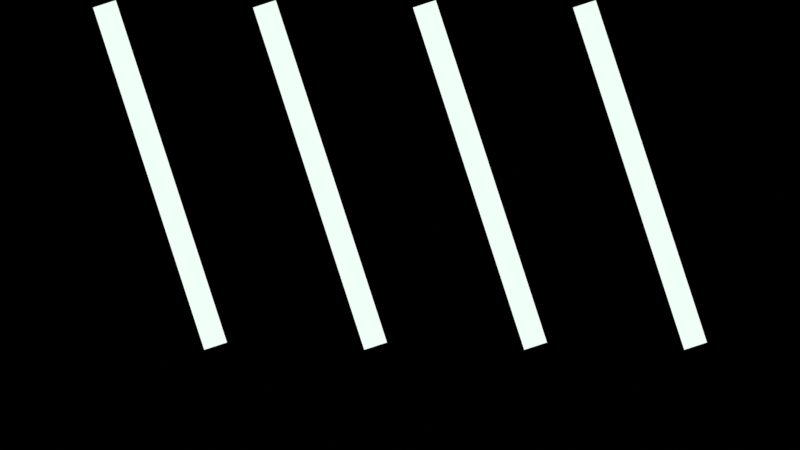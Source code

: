 # Source: fond_rayons_lumiere.blend  (saved by Blender 5.2.44; exported with 4.5.12 LTS)
import bpy
from mathutils import Matrix  # noqa: F401  (used for matrix-valued properties, if any)

bpy.ops.wm.read_factory_settings(use_empty=True)
scene = bpy.context.scene
scene.name = 'Scene'

# ---- materials (node trees are filled in below, after node groups)
mat_fond_rayon = bpy.data.materials.new('fond_rayon')

# ---- material node trees
mat_fond_rayon.use_nodes = True; mat_fond_rayon.node_tree.nodes.clear()
_N = mat_fond_rayon.node_tree.nodes; _L = mat_fond_rayon.node_tree.links
n0 = _N.new('ShaderNodeOutputMaterial'); n0.name = 'Material Output'; n0.location = (0, 0)
n1 = _N.new('ShaderNodeBsdfPrincipled'); n1.name = 'Principled BSDF'; n1.location = (0, 0)
n1.inputs[0].default_value = (0.8714, 1.0, 0.9387, 1.0)
n1.inputs[2].default_value = 0.2
n1.inputs[10].default_value = 0.005
n2 = _N.new('ShaderNodeShaderToRGB'); n2.name = 'Shader to RGB'; n2.location = (0, 0)
n3 = _N.new('ShaderNodeValToRGB'); n3.name = 'Color Ramp'; n3.location = (0, 0)
n3.color_ramp.interpolation = 'CONSTANT'
while len(n3.color_ramp.elements) > 1: n3.color_ramp.elements.remove(n3.color_ramp.elements[-1])
n3.color_ramp.elements[0].position = 0.0; n3.color_ramp.elements[0].color = (0.5776, 0.9047, 0.807, 1.0)
_e = n3.color_ramp.elements.new(0.1); _e.color = (0.8714, 1.0, 0.9387, 1.0)
_e = n3.color_ramp.elements.new(0.22); _e.color = (0.8714, 1.0, 0.9387, 1.0)
_e = n3.color_ramp.elements.new(0.38); _e.color = (0.8714, 1.0, 0.9387, 1.0)
n4 = _N.new('ShaderNodeEmission'); n4.name = 'Emission'; n4.location = (0, 0)
_L.new(n1.outputs[0], n2.inputs[0])
_L.new(n2.outputs[0], n3.inputs[0])
_L.new(n3.outputs[0], n4.inputs[0])
_L.new(n4.outputs[0], n0.inputs[0])
n0.is_active_output = True

# ---- cameras
cam_camera = bpy.data.cameras.new('Camera')
cam_camera.type = 'ORTHO'
cam_camera.ortho_scale = 8.0

# ---- lights
light_clef = bpy.data.lights.new('clef', 'SUN')
light_clef.color = (1.0, 0.93, 0.8)
light_clef.energy = 4.2
light_contre_jour = bpy.data.lights.new('contre_jour', 'SUN')
light_contre_jour.color = (0.6, 0.78, 1.0)
light_contre_jour.energy = 1.4

# ---- meshes
me_cylinder = bpy.data.meshes.new('Cylinder')
me_cylinder.from_pydata([(0.0, 0.12, -1.8), (0.0, 0.12, 1.8), (0.02341, 0.1177, -1.8), (0.02341, 0.1177, 1.8), (0.04592, 0.1109, -1.8), (0.04592, 0.1109, 1.8), (0.06667, 0.09978, -1.8), (0.06667, 0.09978, 1.8), (0.08485, 0.08485, -1.8), (0.08485, 0.08485, 1.8), (0.09978, 0.06667, -1.8), (0.09978, 0.06667, 1.8), (0.1109, 0.04592, -1.8), (0.1109, 0.04592, 1.8), (0.1177, 0.02341, -1.8), (0.1177, 0.02341, 1.8), (0.12, 0.0, -1.8), (0.12, 0.0, 1.8), (0.1177, -0.02341, -1.8), (0.1177, -0.02341, 1.8), (0.1109, -0.04592, -1.8), (0.1109, -0.04592, 1.8), (0.09978, -0.06667, -1.8), (0.09978, -0.06667, 1.8), (0.08485, -0.08485, -1.8), (0.08485, -0.08485, 1.8), (0.06667, -0.09978, -1.8), (0.06667, -0.09978, 1.8), (0.04592, -0.1109, -1.8), (0.04592, -0.1109, 1.8), (0.02341, -0.1177, -1.8), (0.02341, -0.1177, 1.8), (0.0, -0.12, -1.8), (0.0, -0.12, 1.8), (-0.02341, -0.1177, -1.8), (-0.02341, -0.1177, 1.8), (-0.04592, -0.1109, -1.8), (-0.04592, -0.1109, 1.8), (-0.06667, -0.09978, -1.8), (-0.06667, -0.09978, 1.8), (-0.08485, -0.08485, -1.8), (-0.08485, -0.08485, 1.8), (-0.09978, -0.06667, -1.8), (-0.09978, -0.06667, 1.8), (-0.1109, -0.04592, -1.8), (-0.1109, -0.04592, 1.8), (-0.1177, -0.02341, -1.8), (-0.1177, -0.02341, 1.8), (-0.12, 0.0, -1.8), (-0.12, 0.0, 1.8), (-0.1177, 0.02341, -1.8), (-0.1177, 0.02341, 1.8), (-0.1109, 0.04592, -1.8), (-0.1109, 0.04592, 1.8), (-0.09978, 0.06667, -1.8), (-0.09978, 0.06667, 1.8), (-0.08485, 0.08485, -1.8), (-0.08485, 0.08485, 1.8), (-0.06667, 0.09978, -1.8), (-0.06667, 0.09978, 1.8), (-0.04592, 0.1109, -1.8), (-0.04592, 0.1109, 1.8), (-0.02341, 0.1177, -1.8), (-0.02341, 0.1177, 1.8)], [], [(0, 1, 3, 2), (2, 3, 5, 4), (4, 5, 7, 6), (6, 7, 9, 8), (8, 9, 11, 10), (10, 11, 13, 12), (12, 13, 15, 14), (14, 15, 17, 16), (16, 17, 19, 18), (18, 19, 21, 20), (20, 21, 23, 22), (22, 23, 25, 24), (24, 25, 27, 26), (26, 27, 29, 28), (28, 29, 31, 30), (30, 31, 33, 32), (32, 33, 35, 34), (34, 35, 37, 36), (36, 37, 39, 38), (38, 39, 41, 40), (40, 41, 43, 42), (42, 43, 45, 44), (44, 45, 47, 46), (46, 47, 49, 48), (48, 49, 51, 50), (50, 51, 53, 52), (52, 53, 55, 54), (54, 55, 57, 56), (56, 57, 59, 58), (58, 59, 61, 60), (3, 1, 63, 61, 59, 57, 55, 53, 51, 49, 47, 45, 43, 41, 39, 37, 35, 33, 31, 29, 27, 25, 23, 21, 19, 17, 15, 13, 11, 9, 7, 5), (60, 61, 63, 62), (62, 63, 1, 0), (0, 2, 4, 6, 8, 10, 12, 14, 16, 18, 20, 22, 24, 26, 28, 30, 32, 34, 36, 38, 40, 42, 44, 46, 48, 50, 52, 54, 56, 58, 60, 62)])
_uv = me_cylinder.uv_layers.new(name='UVMap')
_uv.uv.foreach_set('vector', [1.0, 0.5, 1.0, 1.0, 0.9688, 1.0, 0.9688, 0.5, 0.9688, 0.5, 0.9688, 1.0, 0.9375, 1.0, 0.9375, 0.5, 0.9375, 0.5, 0.9375, 1.0, 0.9062, 1.0, 0.9062, 0.5, 0.9062, 0.5, 0.9062, 1.0, 0.875, 1.0, 0.875, 0.5, 0.875, 0.5, 0.875, 1.0, 0.8438, 1.0, 0.8438, 0.5, 0.8438, 0.5, 0.8438, 1.0, 0.8125, 1.0, 0.8125, 0.5, 0.8125, 0.5, 0.8125, 1.0, 0.7812, 1.0, 0.7812, 0.5, 0.7812, 0.5, 0.7812, 1.0, 0.75, 1.0, 0.75, 0.5, 0.75, 0.5, 0.75, 1.0, 0.7188, 1.0, 0.7188, 0.5, 0.7188, 0.5, 0.7188, 1.0, 0.6875, 1.0, 0.6875, 0.5, 0.6875, 0.5, 0.6875, 1.0, 0.6562, 1.0, 0.6562, 0.5, 0.6562, 0.5, 0.6562, 1.0, 0.625, 1.0, 0.625, 0.5, 0.625, 0.5, 0.625, 1.0, 0.5938, 1.0, 0.5938, 0.5, 0.5938, 0.5, 0.5938, 1.0, 0.5625, 1.0, 0.5625, 0.5, 0.5625, 0.5, 0.5625, 1.0, 0.5312, 1.0, 0.5312, 0.5, 0.5312, 0.5, 0.5312, 1.0, 0.5, 1.0, 0.5, 0.5, 0.5, 0.5, 0.5, 1.0, 0.4688, 1.0, 0.4688, 0.5, 0.4688, 0.5, 0.4688, 1.0, 0.4375, 1.0, 0.4375, 0.5, 0.4375, 0.5, 0.4375, 1.0, 0.4062, 1.0, 0.4062, 0.5, 0.4062, 0.5, 0.4062, 1.0, 0.375, 1.0, 0.375, 0.5, 0.375, 0.5, 0.375, 1.0, 0.3438, 1.0, 0.3438, 0.5, 0.3438, 0.5, 0.3438, 1.0, 0.3125, 1.0, 0.3125, 0.5, 0.3125, 0.5, 0.3125, 1.0, 0.2812, 1.0, 0.2812, 0.5, 0.2812, 0.5, 0.2812, 1.0, 0.25, 1.0, 0.25, 0.5, 0.25, 0.5, 0.25, 1.0, 0.2188, 1.0, 0.2188, 0.5, 0.2188, 0.5, 0.2188, 1.0, 0.1875, 1.0, 0.1875, 0.5, 0.1875, 0.5, 0.1875, 1.0, 0.1562, 1.0, 0.1562, 0.5, 0.1562, 0.5, 0.1562, 1.0, 0.125, 1.0, 0.125, 0.5, 0.125, 0.5, 0.125, 1.0, 0.09375, 1.0, 0.09375, 0.5, 0.09375, 0.5, 0.09375, 1.0, 0.0625, 1.0, 0.0625, 0.5, 0.2968, 0.4854, 0.25, 0.49, 0.2032, 0.4854, 0.1582, 0.4717, 0.1167, 0.4496, 0.08029, 0.4197, 0.05045, 0.3833, 0.02827, 0.3418, 0.01461, 0.2968, 0.01, 0.25, 0.01461, 0.2032, 0.02827, 0.1582, 0.05045, 0.1167, 0.08029, 0.08029, 0.1167, 0.05045, 0.1582, 0.02827, 0.2032, 0.01461, 0.25, 0.01, 0.2968, 0.01461, 0.3418, 0.02827, 0.3833, 0.05045, 0.4197, 0.08029, 0.4496, 0.1167, 0.4717, 0.1582, 0.4854, 0.2032, 0.49, 0.25, 0.4854, 0.2968, 0.4717, 0.3418, 0.4496, 0.3833, 0.4197, 0.4197, 0.3833, 0.4496, 0.3418, 0.4717, 0.0625, 0.5, 0.0625, 1.0, 0.03125, 1.0, 0.03125, 0.5, 0.03125, 0.5, 0.03125, 1.0, 0.0, 1.0, 0.0, 0.5, 0.75, 0.49, 0.7968, 0.4854, 0.8418, 0.4717, 0.8833, 0.4496, 0.9197, 0.4197, 0.9496, 0.3833, 0.9717, 0.3418, 0.9854, 0.2968, 0.99, 0.25, 0.9854, 0.2032, 0.9717, 0.1582, 0.9496, 0.1167, 0.9197, 0.08029, 0.8833, 0.05045, 0.8418, 0.02827, 0.7968, 0.01461, 0.75, 0.01, 0.7032, 0.01461, 0.6582, 0.02827, 0.6167, 0.05045, 0.5803, 0.08029, 0.5504, 0.1167, 0.5283, 0.1582, 0.5146, 0.2032, 0.51, 0.25, 0.5146, 0.2968, 0.5283, 0.3418, 0.5504, 0.3833, 0.5803, 0.4197, 0.6167, 0.4496, 0.6582, 0.4717, 0.7032, 0.4854])
me_cylinder.materials.append(mat_fond_rayon)
me_cylinder.update()
me_cylinder_001 = bpy.data.meshes.new('Cylinder.001')
me_cylinder_001.from_pydata([(0.0, 0.12, -1.8), (0.0, 0.12, 1.8), (0.02341, 0.1177, -1.8), (0.02341, 0.1177, 1.8), (0.04592, 0.1109, -1.8), (0.04592, 0.1109, 1.8), (0.06667, 0.09978, -1.8), (0.06667, 0.09978, 1.8), (0.08485, 0.08485, -1.8), (0.08485, 0.08485, 1.8), (0.09978, 0.06667, -1.8), (0.09978, 0.06667, 1.8), (0.1109, 0.04592, -1.8), (0.1109, 0.04592, 1.8), (0.1177, 0.02341, -1.8), (0.1177, 0.02341, 1.8), (0.12, 0.0, -1.8), (0.12, 0.0, 1.8), (0.1177, -0.02341, -1.8), (0.1177, -0.02341, 1.8), (0.1109, -0.04592, -1.8), (0.1109, -0.04592, 1.8), (0.09978, -0.06667, -1.8), (0.09978, -0.06667, 1.8), (0.08485, -0.08485, -1.8), (0.08485, -0.08485, 1.8), (0.06667, -0.09978, -1.8), (0.06667, -0.09978, 1.8), (0.04592, -0.1109, -1.8), (0.04592, -0.1109, 1.8), (0.02341, -0.1177, -1.8), (0.02341, -0.1177, 1.8), (0.0, -0.12, -1.8), (0.0, -0.12, 1.8), (-0.02341, -0.1177, -1.8), (-0.02341, -0.1177, 1.8), (-0.04592, -0.1109, -1.8), (-0.04592, -0.1109, 1.8), (-0.06667, -0.09978, -1.8), (-0.06667, -0.09978, 1.8), (-0.08485, -0.08485, -1.8), (-0.08485, -0.08485, 1.8), (-0.09978, -0.06667, -1.8), (-0.09978, -0.06667, 1.8), (-0.1109, -0.04592, -1.8), (-0.1109, -0.04592, 1.8), (-0.1177, -0.02341, -1.8), (-0.1177, -0.02341, 1.8), (-0.12, 0.0, -1.8), (-0.12, 0.0, 1.8), (-0.1177, 0.02341, -1.8), (-0.1177, 0.02341, 1.8), (-0.1109, 0.04592, -1.8), (-0.1109, 0.04592, 1.8), (-0.09978, 0.06667, -1.8), (-0.09978, 0.06667, 1.8), (-0.08485, 0.08485, -1.8), (-0.08485, 0.08485, 1.8), (-0.06667, 0.09978, -1.8), (-0.06667, 0.09978, 1.8), (-0.04592, 0.1109, -1.8), (-0.04592, 0.1109, 1.8), (-0.02341, 0.1177, -1.8), (-0.02341, 0.1177, 1.8)], [], [(0, 1, 3, 2), (2, 3, 5, 4), (4, 5, 7, 6), (6, 7, 9, 8), (8, 9, 11, 10), (10, 11, 13, 12), (12, 13, 15, 14), (14, 15, 17, 16), (16, 17, 19, 18), (18, 19, 21, 20), (20, 21, 23, 22), (22, 23, 25, 24), (24, 25, 27, 26), (26, 27, 29, 28), (28, 29, 31, 30), (30, 31, 33, 32), (32, 33, 35, 34), (34, 35, 37, 36), (36, 37, 39, 38), (38, 39, 41, 40), (40, 41, 43, 42), (42, 43, 45, 44), (44, 45, 47, 46), (46, 47, 49, 48), (48, 49, 51, 50), (50, 51, 53, 52), (52, 53, 55, 54), (54, 55, 57, 56), (56, 57, 59, 58), (58, 59, 61, 60), (3, 1, 63, 61, 59, 57, 55, 53, 51, 49, 47, 45, 43, 41, 39, 37, 35, 33, 31, 29, 27, 25, 23, 21, 19, 17, 15, 13, 11, 9, 7, 5), (60, 61, 63, 62), (62, 63, 1, 0), (0, 2, 4, 6, 8, 10, 12, 14, 16, 18, 20, 22, 24, 26, 28, 30, 32, 34, 36, 38, 40, 42, 44, 46, 48, 50, 52, 54, 56, 58, 60, 62)])
_uv = me_cylinder_001.uv_layers.new(name='UVMap')
_uv.uv.foreach_set('vector', [1.0, 0.5, 1.0, 1.0, 0.9688, 1.0, 0.9688, 0.5, 0.9688, 0.5, 0.9688, 1.0, 0.9375, 1.0, 0.9375, 0.5, 0.9375, 0.5, 0.9375, 1.0, 0.9062, 1.0, 0.9062, 0.5, 0.9062, 0.5, 0.9062, 1.0, 0.875, 1.0, 0.875, 0.5, 0.875, 0.5, 0.875, 1.0, 0.8438, 1.0, 0.8438, 0.5, 0.8438, 0.5, 0.8438, 1.0, 0.8125, 1.0, 0.8125, 0.5, 0.8125, 0.5, 0.8125, 1.0, 0.7812, 1.0, 0.7812, 0.5, 0.7812, 0.5, 0.7812, 1.0, 0.75, 1.0, 0.75, 0.5, 0.75, 0.5, 0.75, 1.0, 0.7188, 1.0, 0.7188, 0.5, 0.7188, 0.5, 0.7188, 1.0, 0.6875, 1.0, 0.6875, 0.5, 0.6875, 0.5, 0.6875, 1.0, 0.6562, 1.0, 0.6562, 0.5, 0.6562, 0.5, 0.6562, 1.0, 0.625, 1.0, 0.625, 0.5, 0.625, 0.5, 0.625, 1.0, 0.5938, 1.0, 0.5938, 0.5, 0.5938, 0.5, 0.5938, 1.0, 0.5625, 1.0, 0.5625, 0.5, 0.5625, 0.5, 0.5625, 1.0, 0.5312, 1.0, 0.5312, 0.5, 0.5312, 0.5, 0.5312, 1.0, 0.5, 1.0, 0.5, 0.5, 0.5, 0.5, 0.5, 1.0, 0.4688, 1.0, 0.4688, 0.5, 0.4688, 0.5, 0.4688, 1.0, 0.4375, 1.0, 0.4375, 0.5, 0.4375, 0.5, 0.4375, 1.0, 0.4062, 1.0, 0.4062, 0.5, 0.4062, 0.5, 0.4062, 1.0, 0.375, 1.0, 0.375, 0.5, 0.375, 0.5, 0.375, 1.0, 0.3438, 1.0, 0.3438, 0.5, 0.3438, 0.5, 0.3438, 1.0, 0.3125, 1.0, 0.3125, 0.5, 0.3125, 0.5, 0.3125, 1.0, 0.2812, 1.0, 0.2812, 0.5, 0.2812, 0.5, 0.2812, 1.0, 0.25, 1.0, 0.25, 0.5, 0.25, 0.5, 0.25, 1.0, 0.2188, 1.0, 0.2188, 0.5, 0.2188, 0.5, 0.2188, 1.0, 0.1875, 1.0, 0.1875, 0.5, 0.1875, 0.5, 0.1875, 1.0, 0.1562, 1.0, 0.1562, 0.5, 0.1562, 0.5, 0.1562, 1.0, 0.125, 1.0, 0.125, 0.5, 0.125, 0.5, 0.125, 1.0, 0.09375, 1.0, 0.09375, 0.5, 0.09375, 0.5, 0.09375, 1.0, 0.0625, 1.0, 0.0625, 0.5, 0.2968, 0.4854, 0.25, 0.49, 0.2032, 0.4854, 0.1582, 0.4717, 0.1167, 0.4496, 0.08029, 0.4197, 0.05045, 0.3833, 0.02827, 0.3418, 0.01461, 0.2968, 0.01, 0.25, 0.01461, 0.2032, 0.02827, 0.1582, 0.05045, 0.1167, 0.08029, 0.08029, 0.1167, 0.05045, 0.1582, 0.02827, 0.2032, 0.01461, 0.25, 0.01, 0.2968, 0.01461, 0.3418, 0.02827, 0.3833, 0.05045, 0.4197, 0.08029, 0.4496, 0.1167, 0.4717, 0.1582, 0.4854, 0.2032, 0.49, 0.25, 0.4854, 0.2968, 0.4717, 0.3418, 0.4496, 0.3833, 0.4197, 0.4197, 0.3833, 0.4496, 0.3418, 0.4717, 0.0625, 0.5, 0.0625, 1.0, 0.03125, 1.0, 0.03125, 0.5, 0.03125, 0.5, 0.03125, 1.0, 0.0, 1.0, 0.0, 0.5, 0.75, 0.49, 0.7968, 0.4854, 0.8418, 0.4717, 0.8833, 0.4496, 0.9197, 0.4197, 0.9496, 0.3833, 0.9717, 0.3418, 0.9854, 0.2968, 0.99, 0.25, 0.9854, 0.2032, 0.9717, 0.1582, 0.9496, 0.1167, 0.9197, 0.08029, 0.8833, 0.05045, 0.8418, 0.02827, 0.7968, 0.01461, 0.75, 0.01, 0.7032, 0.01461, 0.6582, 0.02827, 0.6167, 0.05045, 0.5803, 0.08029, 0.5504, 0.1167, 0.5283, 0.1582, 0.5146, 0.2032, 0.51, 0.25, 0.5146, 0.2968, 0.5283, 0.3418, 0.5504, 0.3833, 0.5803, 0.4197, 0.6167, 0.4496, 0.6582, 0.4717, 0.7032, 0.4854])
me_cylinder_001.materials.append(mat_fond_rayon)
me_cylinder_001.update()
me_cylinder_002 = bpy.data.meshes.new('Cylinder.002')
me_cylinder_002.from_pydata([(0.0, 0.12, -1.8), (0.0, 0.12, 1.8), (0.02341, 0.1177, -1.8), (0.02341, 0.1177, 1.8), (0.04592, 0.1109, -1.8), (0.04592, 0.1109, 1.8), (0.06667, 0.09978, -1.8), (0.06667, 0.09978, 1.8), (0.08485, 0.08485, -1.8), (0.08485, 0.08485, 1.8), (0.09978, 0.06667, -1.8), (0.09978, 0.06667, 1.8), (0.1109, 0.04592, -1.8), (0.1109, 0.04592, 1.8), (0.1177, 0.02341, -1.8), (0.1177, 0.02341, 1.8), (0.12, 0.0, -1.8), (0.12, 0.0, 1.8), (0.1177, -0.02341, -1.8), (0.1177, -0.02341, 1.8), (0.1109, -0.04592, -1.8), (0.1109, -0.04592, 1.8), (0.09978, -0.06667, -1.8), (0.09978, -0.06667, 1.8), (0.08485, -0.08485, -1.8), (0.08485, -0.08485, 1.8), (0.06667, -0.09978, -1.8), (0.06667, -0.09978, 1.8), (0.04592, -0.1109, -1.8), (0.04592, -0.1109, 1.8), (0.02341, -0.1177, -1.8), (0.02341, -0.1177, 1.8), (0.0, -0.12, -1.8), (0.0, -0.12, 1.8), (-0.02341, -0.1177, -1.8), (-0.02341, -0.1177, 1.8), (-0.04592, -0.1109, -1.8), (-0.04592, -0.1109, 1.8), (-0.06667, -0.09978, -1.8), (-0.06667, -0.09978, 1.8), (-0.08485, -0.08485, -1.8), (-0.08485, -0.08485, 1.8), (-0.09978, -0.06667, -1.8), (-0.09978, -0.06667, 1.8), (-0.1109, -0.04592, -1.8), (-0.1109, -0.04592, 1.8), (-0.1177, -0.02341, -1.8), (-0.1177, -0.02341, 1.8), (-0.12, 0.0, -1.8), (-0.12, 0.0, 1.8), (-0.1177, 0.02341, -1.8), (-0.1177, 0.02341, 1.8), (-0.1109, 0.04592, -1.8), (-0.1109, 0.04592, 1.8), (-0.09978, 0.06667, -1.8), (-0.09978, 0.06667, 1.8), (-0.08485, 0.08485, -1.8), (-0.08485, 0.08485, 1.8), (-0.06667, 0.09978, -1.8), (-0.06667, 0.09978, 1.8), (-0.04592, 0.1109, -1.8), (-0.04592, 0.1109, 1.8), (-0.02341, 0.1177, -1.8), (-0.02341, 0.1177, 1.8)], [], [(0, 1, 3, 2), (2, 3, 5, 4), (4, 5, 7, 6), (6, 7, 9, 8), (8, 9, 11, 10), (10, 11, 13, 12), (12, 13, 15, 14), (14, 15, 17, 16), (16, 17, 19, 18), (18, 19, 21, 20), (20, 21, 23, 22), (22, 23, 25, 24), (24, 25, 27, 26), (26, 27, 29, 28), (28, 29, 31, 30), (30, 31, 33, 32), (32, 33, 35, 34), (34, 35, 37, 36), (36, 37, 39, 38), (38, 39, 41, 40), (40, 41, 43, 42), (42, 43, 45, 44), (44, 45, 47, 46), (46, 47, 49, 48), (48, 49, 51, 50), (50, 51, 53, 52), (52, 53, 55, 54), (54, 55, 57, 56), (56, 57, 59, 58), (58, 59, 61, 60), (3, 1, 63, 61, 59, 57, 55, 53, 51, 49, 47, 45, 43, 41, 39, 37, 35, 33, 31, 29, 27, 25, 23, 21, 19, 17, 15, 13, 11, 9, 7, 5), (60, 61, 63, 62), (62, 63, 1, 0), (0, 2, 4, 6, 8, 10, 12, 14, 16, 18, 20, 22, 24, 26, 28, 30, 32, 34, 36, 38, 40, 42, 44, 46, 48, 50, 52, 54, 56, 58, 60, 62)])
_uv = me_cylinder_002.uv_layers.new(name='UVMap')
_uv.uv.foreach_set('vector', [1.0, 0.5, 1.0, 1.0, 0.9688, 1.0, 0.9688, 0.5, 0.9688, 0.5, 0.9688, 1.0, 0.9375, 1.0, 0.9375, 0.5, 0.9375, 0.5, 0.9375, 1.0, 0.9062, 1.0, 0.9062, 0.5, 0.9062, 0.5, 0.9062, 1.0, 0.875, 1.0, 0.875, 0.5, 0.875, 0.5, 0.875, 1.0, 0.8438, 1.0, 0.8438, 0.5, 0.8438, 0.5, 0.8438, 1.0, 0.8125, 1.0, 0.8125, 0.5, 0.8125, 0.5, 0.8125, 1.0, 0.7812, 1.0, 0.7812, 0.5, 0.7812, 0.5, 0.7812, 1.0, 0.75, 1.0, 0.75, 0.5, 0.75, 0.5, 0.75, 1.0, 0.7188, 1.0, 0.7188, 0.5, 0.7188, 0.5, 0.7188, 1.0, 0.6875, 1.0, 0.6875, 0.5, 0.6875, 0.5, 0.6875, 1.0, 0.6562, 1.0, 0.6562, 0.5, 0.6562, 0.5, 0.6562, 1.0, 0.625, 1.0, 0.625, 0.5, 0.625, 0.5, 0.625, 1.0, 0.5938, 1.0, 0.5938, 0.5, 0.5938, 0.5, 0.5938, 1.0, 0.5625, 1.0, 0.5625, 0.5, 0.5625, 0.5, 0.5625, 1.0, 0.5312, 1.0, 0.5312, 0.5, 0.5312, 0.5, 0.5312, 1.0, 0.5, 1.0, 0.5, 0.5, 0.5, 0.5, 0.5, 1.0, 0.4688, 1.0, 0.4688, 0.5, 0.4688, 0.5, 0.4688, 1.0, 0.4375, 1.0, 0.4375, 0.5, 0.4375, 0.5, 0.4375, 1.0, 0.4062, 1.0, 0.4062, 0.5, 0.4062, 0.5, 0.4062, 1.0, 0.375, 1.0, 0.375, 0.5, 0.375, 0.5, 0.375, 1.0, 0.3438, 1.0, 0.3438, 0.5, 0.3438, 0.5, 0.3438, 1.0, 0.3125, 1.0, 0.3125, 0.5, 0.3125, 0.5, 0.3125, 1.0, 0.2812, 1.0, 0.2812, 0.5, 0.2812, 0.5, 0.2812, 1.0, 0.25, 1.0, 0.25, 0.5, 0.25, 0.5, 0.25, 1.0, 0.2188, 1.0, 0.2188, 0.5, 0.2188, 0.5, 0.2188, 1.0, 0.1875, 1.0, 0.1875, 0.5, 0.1875, 0.5, 0.1875, 1.0, 0.1562, 1.0, 0.1562, 0.5, 0.1562, 0.5, 0.1562, 1.0, 0.125, 1.0, 0.125, 0.5, 0.125, 0.5, 0.125, 1.0, 0.09375, 1.0, 0.09375, 0.5, 0.09375, 0.5, 0.09375, 1.0, 0.0625, 1.0, 0.0625, 0.5, 0.2968, 0.4854, 0.25, 0.49, 0.2032, 0.4854, 0.1582, 0.4717, 0.1167, 0.4496, 0.08029, 0.4197, 0.05045, 0.3833, 0.02827, 0.3418, 0.01461, 0.2968, 0.01, 0.25, 0.01461, 0.2032, 0.02827, 0.1582, 0.05045, 0.1167, 0.08029, 0.08029, 0.1167, 0.05045, 0.1582, 0.02827, 0.2032, 0.01461, 0.25, 0.01, 0.2968, 0.01461, 0.3418, 0.02827, 0.3833, 0.05045, 0.4197, 0.08029, 0.4496, 0.1167, 0.4717, 0.1582, 0.4854, 0.2032, 0.49, 0.25, 0.4854, 0.2968, 0.4717, 0.3418, 0.4496, 0.3833, 0.4197, 0.4197, 0.3833, 0.4496, 0.3418, 0.4717, 0.0625, 0.5, 0.0625, 1.0, 0.03125, 1.0, 0.03125, 0.5, 0.03125, 0.5, 0.03125, 1.0, 0.0, 1.0, 0.0, 0.5, 0.75, 0.49, 0.7968, 0.4854, 0.8418, 0.4717, 0.8833, 0.4496, 0.9197, 0.4197, 0.9496, 0.3833, 0.9717, 0.3418, 0.9854, 0.2968, 0.99, 0.25, 0.9854, 0.2032, 0.9717, 0.1582, 0.9496, 0.1167, 0.9197, 0.08029, 0.8833, 0.05045, 0.8418, 0.02827, 0.7968, 0.01461, 0.75, 0.01, 0.7032, 0.01461, 0.6582, 0.02827, 0.6167, 0.05045, 0.5803, 0.08029, 0.5504, 0.1167, 0.5283, 0.1582, 0.5146, 0.2032, 0.51, 0.25, 0.5146, 0.2968, 0.5283, 0.3418, 0.5504, 0.3833, 0.5803, 0.4197, 0.6167, 0.4496, 0.6582, 0.4717, 0.7032, 0.4854])
me_cylinder_002.materials.append(mat_fond_rayon)
me_cylinder_002.update()
me_cylinder_003 = bpy.data.meshes.new('Cylinder.003')
me_cylinder_003.from_pydata([(0.0, 0.12, -1.8), (0.0, 0.12, 1.8), (0.02341, 0.1177, -1.8), (0.02341, 0.1177, 1.8), (0.04592, 0.1109, -1.8), (0.04592, 0.1109, 1.8), (0.06667, 0.09978, -1.8), (0.06667, 0.09978, 1.8), (0.08485, 0.08485, -1.8), (0.08485, 0.08485, 1.8), (0.09978, 0.06667, -1.8), (0.09978, 0.06667, 1.8), (0.1109, 0.04592, -1.8), (0.1109, 0.04592, 1.8), (0.1177, 0.02341, -1.8), (0.1177, 0.02341, 1.8), (0.12, 0.0, -1.8), (0.12, 0.0, 1.8), (0.1177, -0.02341, -1.8), (0.1177, -0.02341, 1.8), (0.1109, -0.04592, -1.8), (0.1109, -0.04592, 1.8), (0.09978, -0.06667, -1.8), (0.09978, -0.06667, 1.8), (0.08485, -0.08485, -1.8), (0.08485, -0.08485, 1.8), (0.06667, -0.09978, -1.8), (0.06667, -0.09978, 1.8), (0.04592, -0.1109, -1.8), (0.04592, -0.1109, 1.8), (0.02341, -0.1177, -1.8), (0.02341, -0.1177, 1.8), (0.0, -0.12, -1.8), (0.0, -0.12, 1.8), (-0.02341, -0.1177, -1.8), (-0.02341, -0.1177, 1.8), (-0.04592, -0.1109, -1.8), (-0.04592, -0.1109, 1.8), (-0.06667, -0.09978, -1.8), (-0.06667, -0.09978, 1.8), (-0.08485, -0.08485, -1.8), (-0.08485, -0.08485, 1.8), (-0.09978, -0.06667, -1.8), (-0.09978, -0.06667, 1.8), (-0.1109, -0.04592, -1.8), (-0.1109, -0.04592, 1.8), (-0.1177, -0.02341, -1.8), (-0.1177, -0.02341, 1.8), (-0.12, 0.0, -1.8), (-0.12, 0.0, 1.8), (-0.1177, 0.02341, -1.8), (-0.1177, 0.02341, 1.8), (-0.1109, 0.04592, -1.8), (-0.1109, 0.04592, 1.8), (-0.09978, 0.06667, -1.8), (-0.09978, 0.06667, 1.8), (-0.08485, 0.08485, -1.8), (-0.08485, 0.08485, 1.8), (-0.06667, 0.09978, -1.8), (-0.06667, 0.09978, 1.8), (-0.04592, 0.1109, -1.8), (-0.04592, 0.1109, 1.8), (-0.02341, 0.1177, -1.8), (-0.02341, 0.1177, 1.8)], [], [(0, 1, 3, 2), (2, 3, 5, 4), (4, 5, 7, 6), (6, 7, 9, 8), (8, 9, 11, 10), (10, 11, 13, 12), (12, 13, 15, 14), (14, 15, 17, 16), (16, 17, 19, 18), (18, 19, 21, 20), (20, 21, 23, 22), (22, 23, 25, 24), (24, 25, 27, 26), (26, 27, 29, 28), (28, 29, 31, 30), (30, 31, 33, 32), (32, 33, 35, 34), (34, 35, 37, 36), (36, 37, 39, 38), (38, 39, 41, 40), (40, 41, 43, 42), (42, 43, 45, 44), (44, 45, 47, 46), (46, 47, 49, 48), (48, 49, 51, 50), (50, 51, 53, 52), (52, 53, 55, 54), (54, 55, 57, 56), (56, 57, 59, 58), (58, 59, 61, 60), (3, 1, 63, 61, 59, 57, 55, 53, 51, 49, 47, 45, 43, 41, 39, 37, 35, 33, 31, 29, 27, 25, 23, 21, 19, 17, 15, 13, 11, 9, 7, 5), (60, 61, 63, 62), (62, 63, 1, 0), (0, 2, 4, 6, 8, 10, 12, 14, 16, 18, 20, 22, 24, 26, 28, 30, 32, 34, 36, 38, 40, 42, 44, 46, 48, 50, 52, 54, 56, 58, 60, 62)])
_uv = me_cylinder_003.uv_layers.new(name='UVMap')
_uv.uv.foreach_set('vector', [1.0, 0.5, 1.0, 1.0, 0.9688, 1.0, 0.9688, 0.5, 0.9688, 0.5, 0.9688, 1.0, 0.9375, 1.0, 0.9375, 0.5, 0.9375, 0.5, 0.9375, 1.0, 0.9062, 1.0, 0.9062, 0.5, 0.9062, 0.5, 0.9062, 1.0, 0.875, 1.0, 0.875, 0.5, 0.875, 0.5, 0.875, 1.0, 0.8438, 1.0, 0.8438, 0.5, 0.8438, 0.5, 0.8438, 1.0, 0.8125, 1.0, 0.8125, 0.5, 0.8125, 0.5, 0.8125, 1.0, 0.7812, 1.0, 0.7812, 0.5, 0.7812, 0.5, 0.7812, 1.0, 0.75, 1.0, 0.75, 0.5, 0.75, 0.5, 0.75, 1.0, 0.7188, 1.0, 0.7188, 0.5, 0.7188, 0.5, 0.7188, 1.0, 0.6875, 1.0, 0.6875, 0.5, 0.6875, 0.5, 0.6875, 1.0, 0.6562, 1.0, 0.6562, 0.5, 0.6562, 0.5, 0.6562, 1.0, 0.625, 1.0, 0.625, 0.5, 0.625, 0.5, 0.625, 1.0, 0.5938, 1.0, 0.5938, 0.5, 0.5938, 0.5, 0.5938, 1.0, 0.5625, 1.0, 0.5625, 0.5, 0.5625, 0.5, 0.5625, 1.0, 0.5312, 1.0, 0.5312, 0.5, 0.5312, 0.5, 0.5312, 1.0, 0.5, 1.0, 0.5, 0.5, 0.5, 0.5, 0.5, 1.0, 0.4688, 1.0, 0.4688, 0.5, 0.4688, 0.5, 0.4688, 1.0, 0.4375, 1.0, 0.4375, 0.5, 0.4375, 0.5, 0.4375, 1.0, 0.4062, 1.0, 0.4062, 0.5, 0.4062, 0.5, 0.4062, 1.0, 0.375, 1.0, 0.375, 0.5, 0.375, 0.5, 0.375, 1.0, 0.3438, 1.0, 0.3438, 0.5, 0.3438, 0.5, 0.3438, 1.0, 0.3125, 1.0, 0.3125, 0.5, 0.3125, 0.5, 0.3125, 1.0, 0.2812, 1.0, 0.2812, 0.5, 0.2812, 0.5, 0.2812, 1.0, 0.25, 1.0, 0.25, 0.5, 0.25, 0.5, 0.25, 1.0, 0.2188, 1.0, 0.2188, 0.5, 0.2188, 0.5, 0.2188, 1.0, 0.1875, 1.0, 0.1875, 0.5, 0.1875, 0.5, 0.1875, 1.0, 0.1562, 1.0, 0.1562, 0.5, 0.1562, 0.5, 0.1562, 1.0, 0.125, 1.0, 0.125, 0.5, 0.125, 0.5, 0.125, 1.0, 0.09375, 1.0, 0.09375, 0.5, 0.09375, 0.5, 0.09375, 1.0, 0.0625, 1.0, 0.0625, 0.5, 0.2968, 0.4854, 0.25, 0.49, 0.2032, 0.4854, 0.1582, 0.4717, 0.1167, 0.4496, 0.08029, 0.4197, 0.05045, 0.3833, 0.02827, 0.3418, 0.01461, 0.2968, 0.01, 0.25, 0.01461, 0.2032, 0.02827, 0.1582, 0.05045, 0.1167, 0.08029, 0.08029, 0.1167, 0.05045, 0.1582, 0.02827, 0.2032, 0.01461, 0.25, 0.01, 0.2968, 0.01461, 0.3418, 0.02827, 0.3833, 0.05045, 0.4197, 0.08029, 0.4496, 0.1167, 0.4717, 0.1582, 0.4854, 0.2032, 0.49, 0.25, 0.4854, 0.2968, 0.4717, 0.3418, 0.4496, 0.3833, 0.4197, 0.4197, 0.3833, 0.4496, 0.3418, 0.4717, 0.0625, 0.5, 0.0625, 1.0, 0.03125, 1.0, 0.03125, 0.5, 0.03125, 0.5, 0.03125, 1.0, 0.0, 1.0, 0.0, 0.5, 0.75, 0.49, 0.7968, 0.4854, 0.8418, 0.4717, 0.8833, 0.4496, 0.9197, 0.4197, 0.9496, 0.3833, 0.9717, 0.3418, 0.9854, 0.2968, 0.99, 0.25, 0.9854, 0.2032, 0.9717, 0.1582, 0.9496, 0.1167, 0.9197, 0.08029, 0.8833, 0.05045, 0.8418, 0.02827, 0.7968, 0.01461, 0.75, 0.01, 0.7032, 0.01461, 0.6582, 0.02827, 0.6167, 0.05045, 0.5803, 0.08029, 0.5504, 0.1167, 0.5283, 0.1582, 0.5146, 0.2032, 0.51, 0.25, 0.5146, 0.2968, 0.5283, 0.3418, 0.5504, 0.3833, 0.5803, 0.4197, 0.6167, 0.4496, 0.6582, 0.4717, 0.7032, 0.4854])
me_cylinder_003.materials.append(mat_fond_rayon)
me_cylinder_003.update()

# ---- objects
ob_rayon_1 = bpy.data.objects.new('rayon_1', me_cylinder)
ob_rayon_2 = bpy.data.objects.new('rayon_2', me_cylinder_001)
ob_rayon_3 = bpy.data.objects.new('rayon_3', me_cylinder_002)
ob_rayon_4 = bpy.data.objects.new('rayon_4', me_cylinder_003)
ob_clef = bpy.data.objects.new('clef', light_clef)
ob_contre_jour = bpy.data.objects.new('contre_jour', light_contre_jour)
ob_camera = bpy.data.objects.new('Camera', cam_camera)

# ---- transforms, parenting, visibility, modifiers, constraints
ob_rayon_1.location = (-2.4, 0.5, 0.5)
ob_rayon_1.rotation_euler = (0.0, -0.3142, 0.0)
ob_rayon_2.location = (-0.8, 0.5, 0.5)
ob_rayon_2.rotation_euler = (0.0, -0.3142, 0.0)
ob_rayon_3.location = (0.8, 0.5, 0.5)
ob_rayon_3.rotation_euler = (0.0, -0.3142, 0.0)
ob_rayon_4.location = (2.4, 0.5, 0.5)
ob_rayon_4.rotation_euler = (0.0, -0.3142, 0.0)
ob_clef.location = (0.0, 0.0, 0.0)
ob_clef.rotation_mode = 'QUATERNION'
ob_clef.rotation_quaternion = (0.9239, 0.3061, -0.2296, 0.0)
ob_contre_jour.location = (0.0, 0.0, 0.0)
ob_contre_jour.rotation_mode = 'QUATERNION'
ob_contre_jour.rotation_quaternion = (0.6207, -0.5544, 0.5544, 0.0)
ob_camera.location = (0.0, -10.0, 0.0)
ob_camera.rotation_mode = 'QUATERNION'
ob_camera.rotation_quaternion = (0.7071, 0.7071, -0.0, 0.0)

# ---- collection membership
scene.collection.objects.link(ob_rayon_1)
scene.collection.objects.link(ob_rayon_2)
scene.collection.objects.link(ob_rayon_3)
scene.collection.objects.link(ob_rayon_4)
scene.collection.objects.link(ob_clef)
scene.collection.objects.link(ob_contre_jour)
scene.collection.objects.link(ob_camera)

# ---- scene / render settings (as saved in the file)
scene.camera = ob_camera
scene.frame_start = 1; scene.frame_end = 250; scene.frame_set(1)
scene.render.engine = 'BLENDER_EEVEE_NEXT'
scene.render.resolution_x = 640
scene.render.resolution_y = 360
scene.render.film_transparent = True
scene.render.bake_bias = 0.0
scene.render.bake_samples = 0
scene.render.compositor_device = 'GPU'
scene.eevee.taa_render_samples = 32
scene.eevee.use_volume_custom_range = False
scene.eevee.fast_gi_thickness_near = 0.1
scene.eevee.fast_gi_thickness_far = 0.0
scene.eevee.ray_tracing_options.screen_trace_thickness = 0.1
scene.view_settings.view_transform = 'Standard'
bpy.context.view_layer.update()
